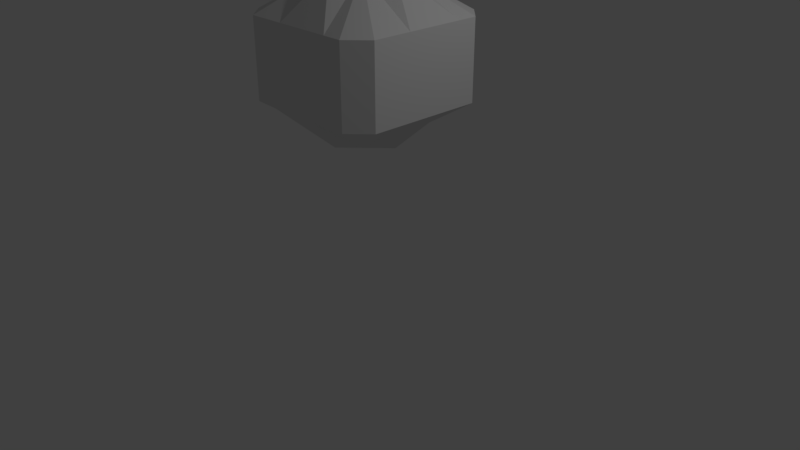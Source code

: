 # Source: alienBlock01.blend  (saved by Blender 2.79.0; exported with 4.5.12 LTS)
import bpy
from mathutils import Matrix  # noqa: F401  (used for matrix-valued properties, if any)

bpy.ops.wm.read_factory_settings(use_empty=True)
scene = bpy.context.scene
scene.name = 'Scene'

# ---- collections
col_collection_1 = bpy.data.collections.new('Collection 1'); scene.collection.children.link(col_collection_1)

# ---- materials (node trees are filled in below, after node groups)
mat_material = bpy.data.materials.new('Material')
mat_material.alpha_threshold = 0.0
mat_material.use_transparent_shadow = False
mat_material.roughness = 0.5
mat_material.line_color = (0.0, 0.0, 0.0, 1.0)

# ---- material node trees

# ---- world
world_world = bpy.data.worlds.new('World'); scene.world = world_world
world_world.color = (0.05088, 0.05088, 0.05088)
world_world.use_sun_shadow = False
world_world.sun_shadow_jitter_overblur = 0.0
world_world.cycles.sampling_method = 'MANUAL'

# ---- cameras
cam_camera = bpy.data.cameras.new('Camera')
cam_camera.clip_end = 100.0
cam_camera.lens = 35.0
cam_camera.sensor_width = 32.0
cam_camera.sensor_height = 18.0
cam_camera.ortho_scale = 7.314
cam_camera.dof.focus_distance = 0.0
cam_camera.dof.aperture_fstop = 128.0

# ---- lights
light_lamp = bpy.data.lights.new('Lamp', 'POINT')
light_lamp.transmission_factor = 0.0
light_lamp.cutoff_distance = 30.0
light_lamp.energy = 100.0
light_lamp.shadow_buffer_clip_start = 1.001
light_lamp.shadow_soft_size = 0.1
light_lamp.shadow_maximum_resolution = 0.006
light_lamp.use_absolute_resolution = True

# ---- meshes
me_cube = bpy.data.meshes.new('Cube')
me_cube.from_pydata([(2.384e-07, 1.0, 0.0), (-1.0, 2.384e-07, 0.0), (-2.98e-07, -1.0, 0.0), (1.0, -2.98e-07, 0.0), (-1.49e-07, -1.788e-07, 1.0), (5.96e-08, 1.192e-07, -1.0), (-0.5, 1.0, 0.0), (0.5, 1.0, 0.0), (2.384e-07, 1.0, 0.5), (2.086e-07, 1.0, -0.5), (-1.0, 0.5, 0.0), (-1.0, -0.5, 0.0), (-1.0, 2.682e-07, -0.5), (-1.0, 2.086e-07, 0.5), (-0.5, -1.0, 0.0), (0.5, -1.0, 0.0), (-1.49e-07, -1.0, -0.5), (-4.172e-07, -1.0, 0.5), (1.0, -0.5, 0.0), (1.0, 0.5, 0.0), (1.0, -1.788e-07, -0.5), (1.0, -4.172e-07, 0.5), (-3.427e-07, -0.5, 1.0), (4.47e-08, 0.5, 1.0), (0.5, -3.576e-07, 1.0), (-0.5, 0.0, 1.0), (-0.5, 2.086e-07, -1.0), (0.5, 2.98e-08, -1.0), (1.192e-07, 0.5, -1.0), (2.98e-08, -0.5, -1.0), (1.0, 0.5, 0.5), (1.0, 0.5, -0.5), (1.0, -0.5, -0.5), (0.5, -1.0, 0.5), (0.5, -1.0, -0.5), (-0.5, -1.0, -0.5), (-1.0, -0.5, 0.5), (-1.0, -0.5, -0.5), (-1.0, 0.5, -0.5), (0.5, 1.0, -0.5), (0.5, 1.0, 0.5), (-0.5, 1.0, 0.5), (-0.5, 1.0, -0.5), (-1.0, 0.5, 0.5), (-0.5, -1.0, 0.5), (1.0, -0.5, 0.5), (-0.75, 1.0, 0.0), (0.25, 1.0, 0.0), (2.235e-07, 1.0, -0.25), (-1.0, 0.75, 0.0), (-1.0, -0.25, 0.0), (-1.0, 2.235e-07, 0.25), (-0.75, -1.0, 0.0), (0.25, -1.0, 0.0), (-3.576e-07, -1.0, 0.25), (1.0, -0.75, 0.0), (1.0, 0.25, 0.0), (1.0, -3.576e-07, 0.25), (-5.215e-08, 0.25, 1.0), (-0.25, -8.941e-08, 1.0), (0.25, 7.451e-08, -1.0), (4.47e-08, -0.25, -1.0), (-0.25, 1.0, 0.0), (0.75, 1.0, 0.0), (2.384e-07, 1.0, 0.25), (-1.0, 0.25, 0.0), (-1.0, -0.75, 0.0), (-1.0, 2.533e-07, -0.25), (-0.25, -1.0, 0.0), (0.75, -1.0, 0.0), (-2.235e-07, -1.0, -0.25), (1.0, -0.25, 0.0), (1.0, 0.75, 0.0), (1.0, -2.384e-07, -0.25), (-2.459e-07, -0.25, 1.0), (0.25, -2.682e-07, 1.0), (-0.25, 1.639e-07, -1.0), (8.941e-08, 0.25, -1.0), (1.0, 0.25, 0.5), (1.0, 0.75, 0.5), (1.0, 0.5, 0.25), (1.0, 0.25, -0.5), (1.0, 0.75, -0.5), (1.0, 0.5, -0.25), (1.0, -0.75, -0.5), (1.0, -0.25, -0.5), (1.0, -0.5, -0.25), (0.25, -1.0, 0.5), (0.75, -1.0, 0.5), (0.5, -1.0, 0.25), (0.25, -1.0, -0.5), (0.75, -1.0, -0.5), (0.5, -1.0, -0.25), (-0.75, -1.0, -0.5), (-0.25, -1.0, -0.5), (-0.5, -1.0, -0.25), (-1.0, -0.25, 0.5), (-1.0, -0.75, 0.5), (-1.0, -0.5, 0.25), (-1.0, -0.25, -0.5), (-1.0, -0.75, -0.5), (-1.0, -0.5, -0.25), (-1.0, 0.75, -0.5), (-1.0, 0.25, -0.5), (-1.0, 0.5, -0.25), (0.25, 1.0, -0.5), (0.75, 1.0, -0.5), (0.5, 1.0, -0.25), (0.25, 1.0, 0.5), (0.75, 1.0, 0.5), (0.5, 1.0, 0.25), (-0.75, 1.0, 0.5), (-0.25, 1.0, 0.5), (-0.5, 1.0, 0.25), (-0.75, 1.0, -0.5), (-0.25, 1.0, -0.5), (-0.5, 1.0, -0.25), (-1.0, 0.75, 0.5), (-1.0, 0.25, 0.5), (-1.0, 0.5, 0.25), (-0.75, -1.0, 0.5), (-0.25, -1.0, 0.5), (-0.5, -1.0, 0.25), (1.0, -0.75, 0.5), (1.0, -0.25, 0.5), (1.0, -0.5, 0.25), (-0.25, -0.25, -1.0), (-0.25, -0.25, 1.0), (1.0, -0.25, 0.25), (1.0, -0.75, 0.25), (-0.25, -1.0, 0.25), (-0.75, -1.0, 0.25), (-1.0, 0.25, 0.25), (-1.0, 0.75, 0.25), (-0.25, 1.0, -0.25), (-0.75, 1.0, -0.25), (-0.25, 1.0, 0.25), (0.75, 1.0, 0.25), (0.75, 1.0, -0.25), (0.25, 1.0, -0.25), (-1.0, 0.25, -0.25), (-1.0, -0.75, -0.25), (-1.0, -0.75, 0.25), (-1.0, -0.25, 0.25), (-0.25, -1.0, -0.25), (0.75, -1.0, -0.25), (0.75, -1.0, 0.25), (0.25, -1.0, 0.25), (1.0, -0.25, -0.25), (1.0, 0.75, -0.25), (1.0, 0.75, 0.25), (1.0, 0.25, 0.25), (0.25, -0.25, 1.0), (-0.25, 0.25, 1.0), (-0.25, 0.25, -1.0), (0.25, -0.25, -1.0), (0.25, 0.25, -1.0), (0.25, 0.25, 1.0), (1.0, 0.25, -0.25), (1.0, -0.75, -0.25), (0.25, -1.0, -0.25), (-0.75, -1.0, -0.25), (-1.0, -0.25, -0.25), (-1.0, 0.75, -0.25), (0.25, 1.0, 0.25), (-0.75, 1.0, 0.25)], [], [(114, 154, 102), (165, 46, 49, 133), (164, 47, 0, 64), (105, 28, 9), (162, 50, 1, 67), (96, 25, 13), (160, 53, 2, 70), (87, 22, 17), (158, 56, 3, 73), (78, 24, 21), (157, 58, 4, 75), (156, 60, 5, 77), (155, 29, 61), (154, 76, 26), (153, 25, 59), (152, 74, 22), (151, 78, 21, 57), (150, 79, 30, 80), (79, 157, 30), (149, 72, 19, 83), (148, 71, 18, 86), (147, 87, 17, 54), (146, 88, 33, 89), (88, 152, 33), (145, 69, 15, 92), (144, 68, 14, 95), (143, 96, 13, 51), (142, 97, 36, 98), (97, 127, 36), (141, 66, 11, 101), (140, 65, 10, 104), (139, 105, 9, 48), (138, 106, 39, 107), (106, 156, 39), (137, 63, 7, 110), (136, 62, 6, 113), (135, 114, 102, 163), (134, 115, 42, 116), (115, 28, 154, 42), (132, 118, 43, 119), (118, 25, 153, 43), (130, 121, 44, 122), (121, 22, 127, 44), (128, 124, 45, 125), (124, 24, 152, 45), (76, 126, 26), (5, 61, 126, 76), (61, 29, 126), (74, 127, 22), (4, 59, 127, 74), (59, 25, 127), (21, 24, 124), (71, 128, 125, 18), (3, 57, 128, 71), (57, 21, 124, 128), (18, 125, 129, 55), (125, 45, 123, 129), (17, 22, 121), (68, 130, 122, 14), (2, 54, 130, 68), (54, 17, 121, 130), (14, 122, 131, 52), (122, 44, 120, 131), (13, 25, 118), (65, 132, 119, 10), (1, 51, 132, 65), (51, 13, 118, 132), (10, 119, 133, 49), (119, 43, 117, 133), (9, 28, 115), (62, 134, 116, 6), (0, 48, 134, 62), (48, 9, 115, 134), (46, 135, 163, 49), (6, 116, 135, 46), (116, 42, 114, 135), (112, 136, 113, 41), (8, 64, 136, 112), (64, 0, 62, 136), (23, 112, 41, 153), (23, 8, 112), (153, 111, 117), (153, 41, 111), (109, 137, 110, 40), (157, 109, 40), (23, 108, 8), (157, 40, 108, 23), (63, 138, 107, 7), (47, 139, 48, 0), (7, 107, 139, 47), (107, 39, 105, 139), (103, 140, 104, 38), (12, 67, 140, 103), (67, 1, 65, 140), (26, 103, 38, 154), (26, 12, 103), (154, 38, 102), (100, 141, 101, 37), (93, 161, 141, 100), (161, 52, 66, 141), (126, 100, 37), (126, 93, 100), (26, 99, 12), (126, 37, 99, 26), (120, 127, 97), (66, 142, 98, 11), (52, 131, 142, 66), (131, 120, 97, 142), (50, 143, 51, 1), (11, 98, 143, 50), (98, 36, 96, 143), (94, 144, 95, 35), (16, 70, 144, 94), (70, 2, 68, 144), (29, 94, 35, 126), (29, 16, 94), (126, 35, 93), (91, 145, 92, 34), (84, 159, 145, 91), (159, 55, 69, 145), (155, 91, 34), (155, 84, 91), (29, 90, 16), (155, 34, 90, 29), (123, 152, 88), (69, 146, 89, 15), (55, 129, 146, 69), (129, 123, 88, 146), (53, 147, 54, 2), (15, 89, 147, 53), (89, 33, 87, 147), (85, 148, 86, 32), (20, 73, 148, 85), (73, 3, 71, 148), (27, 85, 32, 155), (27, 20, 85), (155, 32, 84), (82, 149, 83, 31), (106, 138, 149, 82), (138, 63, 72, 149), (156, 82, 31), (156, 106, 82), (27, 81, 20), (156, 31, 81, 27), (109, 157, 79), (72, 150, 80, 19), (63, 137, 150, 72), (137, 109, 79, 150), (56, 151, 57, 3), (19, 80, 151, 56), (80, 30, 78, 151), (24, 75, 152), (75, 4, 74, 152), (58, 153, 59, 4), (23, 153, 58), (28, 77, 154), (77, 5, 76, 154), (60, 155, 61, 5), (27, 155, 60), (28, 156, 77), (27, 60, 156), (24, 157, 75), (23, 58, 157), (30, 157, 24, 78), (81, 158, 73, 20), (31, 83, 158, 81), (83, 19, 56, 158), (32, 86, 159, 84), (86, 18, 55, 159), (33, 152, 22, 87), (90, 160, 70, 16), (34, 92, 160, 90), (92, 15, 53, 160), (35, 95, 161, 93), (95, 14, 52, 161), (36, 127, 25, 96), (99, 162, 67, 12), (37, 101, 162, 99), (101, 11, 50, 162), (38, 104, 163, 102), (104, 10, 49, 163), (39, 156, 28, 105), (108, 164, 64, 8), (40, 110, 164, 108), (110, 7, 47, 164), (111, 165, 133, 117), (41, 113, 165, 111), (113, 6, 46, 165), (42, 154, 114), (43, 153, 117), (44, 127, 120), (45, 152, 123)])
me_cube.materials.append(mat_material)
me_cube.use_remesh_preserve_volume = False
me_cube.use_remesh_preserve_attributes = False
me_cube.use_mirror_vertex_groups = False
me_cube.update()

# ---- objects
ob_cube = bpy.data.objects.new('Cube', me_cube)
ob_lamp = bpy.data.objects.new('Lamp', light_lamp)
ob_camera = bpy.data.objects.new('Camera', cam_camera)

# ---- transforms, parenting, visibility, modifiers, constraints
ob_cube.location = (0.0, 0.0, 2.596)
ob_cube.lock_rotations_4d = False
ob_cube.empty_display_type = 'ARROWS'
ob_cube.lineart.crease_threshold = 0.0
ob_lamp.location = (4.076, 1.005, 5.904)
ob_lamp.rotation_euler = (0.6503, 0.05522, 1.866)
ob_lamp.lock_rotations_4d = False
ob_lamp.empty_display_type = 'ARROWS'
ob_lamp.color = (0.0, 0.0, 0.0, 0.0)
ob_lamp.lineart.crease_threshold = 0.0
ob_camera.location = (7.481, -6.508, 5.344)
ob_camera.rotation_euler = (1.109, 0.0, 0.8149)
ob_camera.lock_rotations_4d = False
ob_camera.empty_display_type = 'ARROWS'
ob_camera.color = (0.0, 0.0, 0.0, 0.0)
ob_camera.display_type = 'WIRE'
ob_camera.lineart.crease_threshold = 0.0

# ---- collection membership
col_collection_1.objects.link(ob_cube)
col_collection_1.objects.link(ob_lamp)
col_collection_1.objects.link(ob_camera)

# ---- scene / render settings (as saved in the file)
scene.camera = ob_camera
scene.frame_start = 1; scene.frame_end = 250; scene.frame_set(1)
scene.render.engine = 'BLENDER_EEVEE_NEXT'
scene.render.resolution_percentage = 50
scene.render.dither_intensity = 0.0
scene.cycles.use_denoising = False
scene.cycles.samples = 128
scene.cycles.sampling_pattern = 'TABULATED_SOBOL'
scene.cycles.use_adaptive_sampling = False
scene.cycles.use_light_tree = False
scene.cycles.blur_glossy = 0.0
scene.cycles.sample_clamp_indirect = 0.0
scene.view_settings.view_transform = 'Standard'
bpy.context.view_layer.update()
